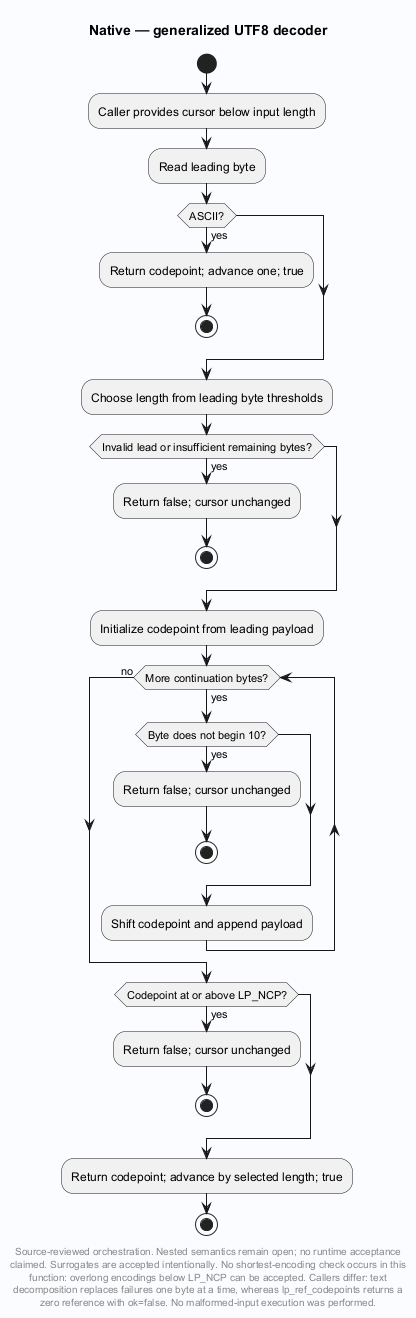

The diagram above was rendered by PlantUML. Its source (embedded in the PNG):
@startuml
' Evidence: Laplace-Native/src/utf8.c SHA256 59f21a636908807089205828d04ac47c4a6eb080cfac1451d76077757d7c08cb
skinparam backgroundColor #FAFCFF
skinparam shadowing false
skinparam defaultFontName SansSerif
title Native — generalized UTF8 decoder
start
:Caller provides cursor below input length;
:Read leading byte;
if (ASCII?) then (yes)
 :Return codepoint; advance one; true;
 stop
endif
:Choose length from leading byte thresholds;
if (Invalid lead or insufficient remaining bytes?) then (yes)
 :Return false; cursor unchanged;
 stop
endif
:Initialize codepoint from leading payload;
while (More continuation bytes?) is (yes)
 if (Byte does not begin 10?) then (yes)
  :Return false; cursor unchanged;
  stop
 endif
 :Shift codepoint and append payload;
endwhile (no)
if (Codepoint at or above LP_NCP?) then (yes)
 :Return false; cursor unchanged;
 stop
endif
:Return codepoint; advance by selected length; true;
stop
footer
Source-reviewed orchestration. Nested semantics remain open; no runtime acceptance
claimed. Surrogates are accepted intentionally. No shortest-encoding check occurs in this
function: overlong encodings below LP_NCP can be accepted. Callers differ: text
decomposition replaces failures one byte at a time, whereas lp_ref_codepoints returns a
zero reference with ok=false. No malformed-input execution was performed.
end footer

@enduml